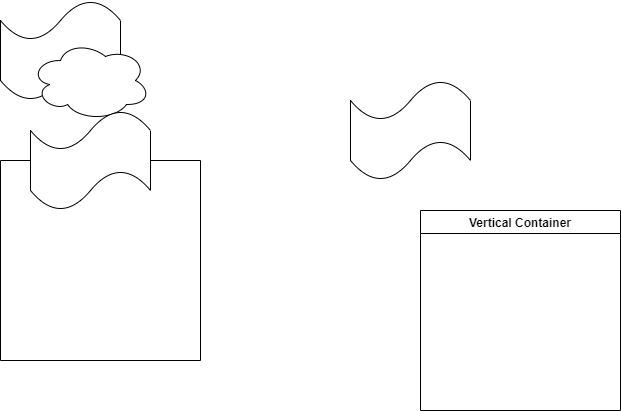

The diagram above was exported from draw.io. Its source (the exported page's mxGraphModel, read from the mxfile embedded in the PNG):
<mxGraphModel dx="1422" dy="761" grid="1" gridSize="10" guides="1" tooltips="1" connect="1" arrows="1" fold="1" page="1" pageScale="1" pageWidth="827" pageHeight="1169" math="0" shadow="0">
  <root>
    <mxCell id="0" />
    <mxCell id="1" parent="0" />
    <mxCell id="cySgBnyqzuGm-xtogQQT-1" value="" style="swimlane;startSize=0;" parent="1" vertex="1">
      <mxGeometry x="140" y="320" width="200" height="200" as="geometry" />
    </mxCell>
    <mxCell id="cySgBnyqzuGm-xtogQQT-2" value="Vertical Container" style="swimlane;" parent="1" vertex="1">
      <mxGeometry x="560" y="370" width="200" height="200" as="geometry" />
    </mxCell>
    <mxCell id="ITkogEfcgz7Sww14FE1q-1" value="" style="shape=tape;whiteSpace=wrap;html=1;" vertex="1" parent="1">
      <mxGeometry x="490" y="240" width="120" height="100" as="geometry" />
    </mxCell>
    <mxCell id="ITkogEfcgz7Sww14FE1q-2" value="" style="shape=tape;whiteSpace=wrap;html=1;" vertex="1" parent="1">
      <mxGeometry x="140" y="160" width="120" height="100" as="geometry" />
    </mxCell>
    <mxCell id="1kd4ppVoX-63uhheJEVY-1" value="" style="ellipse;shape=cloud;whiteSpace=wrap;html=1;" vertex="1" parent="1">
      <mxGeometry x="170" y="200" width="120" height="80" as="geometry" />
    </mxCell>
    <mxCell id="ITkogEfcgz7Sww14FE1q-3" value="" style="shape=tape;whiteSpace=wrap;html=1;" vertex="1" parent="1">
      <mxGeometry x="170" y="270" width="120" height="100" as="geometry" />
    </mxCell>
  </root>
</mxGraphModel>